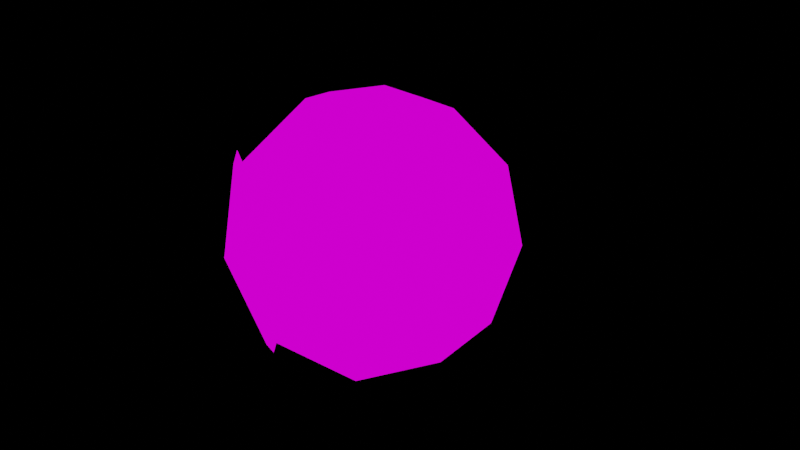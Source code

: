 # Source: planet.blend  (saved by Blender 3.3.6; exported with 4.5.12 LTS)
import bpy
from mathutils import Matrix  # noqa: F401  (used for matrix-valued properties, if any)

bpy.ops.wm.read_factory_settings(use_empty=True)
scene = bpy.context.scene
scene.name = 'Scene'

# ---- collections
col_collection = bpy.data.collections.new('Collection'); scene.collection.children.link(col_collection)

# ---- images (referenced by path relative to the original .blend; pixels are not part of the script)
import os
ASSET_DIR = os.environ.get("B2B_ASSET_DIR", "")  # directory of the original .blend (textures are referenced by path, not embedded)
HERE = os.path.dirname(os.path.abspath(__file__))  # packed textures are extracted next to this script under _unpacked/

def load_image(name, relpath, width, height, colorspace="sRGB"):
    """Load a texture the original file referenced (path relative to the .blend, or extracted next to this script)."""
    p = next((c for c in (os.path.join(HERE, relpath), os.path.join(ASSET_DIR, relpath)) if relpath and os.path.exists(c)), "")
    if p:
        img = bpy.data.images.load(p, check_existing=True)
        img.name = name
    else:  # same state as the original file: an image datablock whose file is absent (Cycles renders it pink)
        img = bpy.data.images.new(name, width, height)
        img.source = "FILE"
        img.filepath = "//" + (relpath or name)
    img.colorspace_settings.name = colorspace
    return img
img_atarist_reducedto256_palette_png = load_image('AtariST-ReducedTo256-palette.png', 'AtariST-ReducedTo256-palette.png', 1024, 1024, 'sRGB')

# ---- materials (node trees are filled in below, after node groups)
mat_low_poly = bpy.data.materials.new('Low-Poly')
mat_low_poly.use_transparent_shadow = False

# ---- material node trees
mat_low_poly.use_nodes = True; mat_low_poly.node_tree.nodes.clear()
_N = mat_low_poly.node_tree.nodes; _L = mat_low_poly.node_tree.links
n0 = _N.new('ShaderNodeOutputMaterial'); n0.name = 'Material Output'; n0.location = (300, 300)
n1 = _N.new('ShaderNodeBsdfPrincipled'); n1.name = 'Principled BSDF'; n1.location = (-357, -144)
n1.distribution = 'GGX'
n1.subsurface_method = 'RANDOM_WALK_SKIN'
n1.inputs[3].default_value = 1.45
n1.inputs[27].default_value = (0.0, 0.0, 0.0, 1.0)
n1.inputs[28].default_value = 1.0
n2 = _N.new('ShaderNodeBsdfToon'); n2.name = 'Toon BSDF'; n2.location = (-59, 329)
n3 = _N.new('ShaderNodeEmission'); n3.name = 'Emission'; n3.location = (-24, 505)
n4 = _N.new('ShaderNodeTexImage'); n4.name = 'Image Texture'; n4.location = (-488, 320)
n4.image = img_atarist_reducedto256_palette_png
n4.interpolation = 'Closest'
_L.new(n4.outputs[0], n2.inputs[0])
_L.new(n4.outputs[0], n3.inputs[0])
_L.new(n3.outputs[0], n0.inputs[0])
n0.is_active_output = True

# ---- world
world_world = bpy.data.worlds.new('World'); scene.world = world_world
world_world.use_nodes = True; world_world.node_tree.nodes.clear()
_N = world_world.node_tree.nodes; _L = world_world.node_tree.links
n0 = _N.new('ShaderNodeOutputWorld'); n0.name = 'World Output'; n0.location = (300, 300)
n1 = _N.new('ShaderNodeBackground'); n1.name = 'Background'; n1.location = (10, 300)
n1.inputs[0].default_value = (0.0, 0.0, 0.0, 1.0)
_L.new(n1.outputs[0], n0.inputs[0])
n0.is_active_output = True
world_world.color = (0.05088, 0.05088, 0.05088)
world_world.use_sun_shadow = False
world_world.sun_shadow_jitter_overblur = 0.0

# ---- cameras
cam_camera = bpy.data.cameras.new('Camera')
cam_camera.clip_end = 100.0
cam_camera.ortho_scale = 7.314

# ---- lights
light_light = bpy.data.lights.new('Light', 'POINT')
light_light.color = (1.0, 0.8974, 0.1441)
light_light.transmission_factor = 0.0
light_light.energy = 4000.0
light_light.shadow_soft_size = 0.5
light_light.shadow_maximum_resolution = 0.006
light_light.use_absolute_resolution = True

# ---- meshes
me_icosphere = bpy.data.meshes.new('Icosphere')
me_icosphere.from_pydata([(0.0, 0.0, -1.0), (0.7236, -0.5257, -0.4472), (-0.2764, -0.8506, -0.4472), (-0.8944, 0.0, -0.4472), (-0.2764, 0.8506, -0.4472), (0.7236, 0.5257, -0.4472), (0.2764, -0.8506, 0.4472), (-0.7236, -0.5257, 0.4472), (-0.7236, 0.5257, 0.4472), (0.303, 0.8308, 0.4533), (0.8944, 0.0, 0.4472), (0.0, 0.0, 1.0), (-0.1625, -0.5, -0.8507), (0.4253, -0.309, -0.8507), (0.2629, -0.809, -0.5257), (0.8506, 0.0, -0.5257), (0.4253, 0.309, -0.8507), (-0.5257, 0.0, -0.8507), (-0.6882, -0.5, -0.5257), (-0.1625, 0.5, -0.8507), (-0.6882, 0.5, -0.5257), (0.2629, 0.809, -0.5257), (0.9511, -0.309, 0.0), (0.9511, 0.309, 0.0), (0.0, -1.0, 0.0), (0.5878, -0.809, 0.0), (-0.8731, -0.4037, 0.05729), (-0.5878, -0.809, 0.0), (-0.5878, 0.809, 0.0), (-0.9511, 0.309, 0.0), (0.5722, 0.7928, 0.06388), (0.0, 1.0, 0.0), (0.6882, -0.5, 0.5257), (-0.3705, -0.7689, 0.4413), (-0.8506, 0.0, 0.5257), (-0.2629, 0.809, 0.5257), (0.6623, 0.5143, 0.537), (0.1625, -0.5, 0.8507), (0.5139, 0.05898, 0.8315), (-0.4253, -0.309, 0.8507), (-0.4253, 0.309, 0.8507), (0.1959, 0.5006, 0.8345), (0.3323, 0.0, 0.9253), (0.1027, -0.316, 0.9253), (-0.2688, -0.1953, 0.9253), (-0.2688, 0.1953, 0.9253), (0.1027, 0.316, 0.9253), (-0.1027, -0.316, -0.9253), (-0.3323, 0.0, -0.9253), (-0.1027, 0.316, -0.9253), (0.2688, -0.1953, -0.9253), (0.2688, 0.1953, -0.9253), (-0.9617, 0.277, -0.01331), (-0.7516, 0.5447, 0.4438), (-0.9043, 0.02582, 0.5281), (-0.5552, 0.8365, -0.01331), (-0.3053, 0.8503, 0.5281), (-0.7324, 0.5308, -0.5282), (-0.9121, -0.04931, 0.5807), (-0.7427, 0.5382, 0.4866), (-0.1998, 0.8614, 0.5849), (-0.6175, 0.8279, 0.001895), (-0.9795, 0.3297, 0.001895), (-0.6855, 0.5037, -0.609), (-0.8749, 0.722, 0.1364), (-0.9058, 0.6567, 0.2382), (-0.9583, 0.6072, 0.1364), (-0.9405, 0.6907, 0.172), (-0.9489, 0.6793, 0.172), (-0.9436, 0.6842, 0.1822), (0.1625, 0.5, 0.8507), (0.2764, 0.8506, 0.4472), (0.5878, 0.809, 0.0), (0.5257, 0.0, 0.8507), (0.6882, 0.5, 0.5257), (-0.2629, -0.809, 0.5257), (-0.7106, -0.5653, 0.3855), (-0.9511, -0.309, 0.0), (-0.6145, -0.7767, 0.05855)], [], [(50, 13, 12, 47), (1, 13, 15), (47, 12, 17, 48), (48, 17, 19, 49), (49, 19, 16, 51), (1, 15, 22), (21, 4, 31), (3, 18, 77), (4, 20, 28), (5, 21, 72), (1, 22, 25), (2, 14, 24), (3, 77, 29), (66, 65, 69, 68), (5, 72, 23), (6, 32, 37), (7, 75, 39), (8, 34, 40), (71, 35, 70), (10, 74, 73), (42, 46, 11), (38, 36, 41), (36, 9, 41), (46, 45, 11), (70, 35, 40), (35, 8, 40), (45, 44, 11), (40, 34, 39), (34, 7, 39), (44, 43, 11), (39, 75, 37), (75, 6, 37), (43, 42, 11), (37, 32, 73), (32, 10, 73), (23, 74, 10), (23, 72, 74), (30, 9, 36), (4, 28, 31), (31, 35, 71), (35, 28, 55, 60), (20, 29, 52, 63), (29, 77, 34), (77, 7, 34), (78, 33, 76), (27, 24, 75), (24, 6, 75), (25, 32, 6), (25, 22, 32), (22, 10, 32), (31, 28, 35), (72, 31, 71), (72, 21, 31), (8, 35, 60, 59), (34, 8, 59, 58), (20, 3, 29), (26, 78, 76), (77, 18, 27), (2, 24, 27), (24, 25, 6), (24, 14, 25), (14, 1, 25), (22, 23, 10), (22, 15, 23), (15, 5, 23), (16, 21, 5), (16, 19, 21), (19, 4, 21), (19, 20, 4), (19, 17, 20), (17, 3, 20), (17, 18, 3), (17, 12, 18), (18, 2, 27), (15, 16, 5), (15, 13, 16), (50, 0, 51), (12, 2, 18), (12, 13, 14), (13, 1, 14), (37, 73, 42, 43), (39, 37, 43, 44), (40, 39, 44, 45), (70, 40, 45, 46), (73, 70, 46, 42), (13, 50, 51, 16), (0, 49, 51), (0, 48, 49), (0, 47, 48), (0, 50, 47), (61, 53, 56), (62, 54, 53), (61, 62, 66, 64), (61, 57, 62), (28, 20, 63, 55), (29, 34, 58, 52), (53, 54, 58, 59), (56, 53, 59, 60), (61, 56, 60, 55), (54, 62, 52, 58), (57, 61, 55, 63), (62, 57, 63, 52), (62, 53, 65, 66), (53, 61, 64, 65), (12, 14, 2), (67, 68, 69), (65, 64, 67, 69), (64, 66, 68, 67), (41, 9, 71, 70), (9, 30, 72, 71), (38, 41, 70, 73), (36, 38, 73, 74), (30, 36, 74, 72), (76, 33, 75, 7), (26, 76, 7, 77), (33, 78, 27, 75), (78, 26, 77, 27)])
_uv = me_icosphere.uv_layers.new(name='UVMap')
_uv.uv.foreach_set('vector', [0.4614, 0.783, 0.4616, 0.7834, 0.4607, 0.7834, 0.4609, 0.783, 0.462, 0.7842, 0.4625, 0.7834, 0.463, 0.7842, 0.4686, 0.783, 0.4689, 0.7834, 0.468, 0.7834, 0.4682, 0.783, 0.4668, 0.783, 0.467, 0.7834, 0.4661, 0.7834, 0.4664, 0.783, 0.465, 0.783, 0.4652, 0.7834, 0.4643, 0.7834, 0.4645, 0.783, 0.462, 0.7842, 0.463, 0.7842, 0.4625, 0.7849, 0.4648, 0.7842, 0.4657, 0.7842, 0.4652, 0.7849, 0.4675, 0.7842, 0.4684, 0.7842, 0.468, 0.7849, 0.4657, 0.7842, 0.4666, 0.7842, 0.4661, 0.7849, 0.4639, 0.7842, 0.4648, 0.7842, 0.4643, 0.7849, 0.462, 0.7842, 0.4625, 0.7849, 0.4616, 0.7849, 0.4602, 0.7842, 0.4611, 0.7842, 0.4607, 0.7849, 0.4675, 0.7842, 0.468, 0.7849, 0.467, 0.7849, 0.969, 0.03198, 0.9686, 0.03267, 0.9686, 0.03267, 0.969, 0.03198, 0.4639, 0.7842, 0.4643, 0.7849, 0.4634, 0.7849, 0.4611, 0.7857, 0.462, 0.7857, 0.4616, 0.7865, 0.4593, 0.7857, 0.4602, 0.7857, 0.4598, 0.7865, 0.4666, 0.7857, 0.4675, 0.7857, 0.467, 0.7865, 0.4648, 0.7857, 0.4657, 0.7857, 0.4652, 0.7865, 0.463, 0.7857, 0.4639, 0.7857, 0.4634, 0.7865, 0.9607, 0.02284, 0.9612, 0.02284, 0.9609, 0.02323, 0.09437, 0.6548, 0.0948, 0.6541, 0.09517, 0.6548, 0.0948, 0.6541, 0.0956, 0.6541, 0.09517, 0.6548, 0.9625, 0.02284, 0.963, 0.02284, 0.9628, 0.02323, 0.4652, 0.7865, 0.4657, 0.7857, 0.4661, 0.7865, 0.4657, 0.7857, 0.4666, 0.7857, 0.4661, 0.7865, 0.9644, 0.02284, 0.9648, 0.02284, 0.9646, 0.02323, 0.467, 0.7865, 0.4675, 0.7857, 0.468, 0.7865, 0.4675, 0.7857, 0.4684, 0.7857, 0.468, 0.7865, 0.9571, 0.02284, 0.9575, 0.02284, 0.9573, 0.02323, 0.4598, 0.7865, 0.4602, 0.7857, 0.4607, 0.7865, 0.4602, 0.7857, 0.4611, 0.7857, 0.4607, 0.7865, 0.9589, 0.02284, 0.9594, 0.02284, 0.9591, 0.02323, 0.4616, 0.7865, 0.462, 0.7857, 0.4625, 0.7865, 0.462, 0.7857, 0.463, 0.7857, 0.4625, 0.7865, 0.4634, 0.7849, 0.4639, 0.7857, 0.463, 0.7857, 0.4634, 0.7849, 0.4643, 0.7849, 0.4639, 0.7857, 0.0952, 0.6534, 0.0956, 0.6541, 0.0948, 0.6541, 0.4657, 0.7842, 0.4661, 0.7849, 0.4652, 0.7849, 0.4652, 0.7849, 0.4657, 0.7857, 0.4648, 0.7857, 0.4657, 0.7857, 0.4661, 0.7849, 0.4661, 0.7849, 0.4657, 0.7857, 0.4666, 0.7842, 0.467, 0.7849, 0.467, 0.7849, 0.4666, 0.7842, 0.467, 0.7849, 0.468, 0.7849, 0.4675, 0.7857, 0.468, 0.7849, 0.4684, 0.7857, 0.4675, 0.7857, 0.5261, 0.0419, 0.5265, 0.04248, 0.5258, 0.04248, 0.1694, 0.5389, 0.1703, 0.5389, 0.1699, 0.5397, 0.4607, 0.7849, 0.4611, 0.7857, 0.4602, 0.7857, 0.4616, 0.7849, 0.462, 0.7857, 0.4611, 0.7857, 0.4616, 0.7849, 0.4625, 0.7849, 0.462, 0.7857, 0.4625, 0.7849, 0.463, 0.7857, 0.462, 0.7857, 0.4652, 0.7849, 0.4661, 0.7849, 0.4657, 0.7857, 0.4643, 0.7849, 0.4652, 0.7849, 0.4648, 0.7857, 0.4643, 0.7849, 0.4648, 0.7842, 0.4652, 0.7849, 0.4666, 0.7857, 0.4657, 0.7857, 0.4657, 0.7857, 0.4666, 0.7857, 0.4675, 0.7857, 0.4666, 0.7857, 0.4666, 0.7857, 0.4675, 0.7857, 0.4666, 0.7842, 0.4675, 0.7842, 0.467, 0.7849, 0.5309, 0.0419, 0.5316, 0.0419, 0.5312, 0.04248, 0.1677, 0.5204, 0.1682, 0.5196, 0.1686, 0.5204, 0.4602, 0.7842, 0.4607, 0.7849, 0.4598, 0.7849, 0.4607, 0.7849, 0.4616, 0.7849, 0.4611, 0.7857, 0.4607, 0.7849, 0.4611, 0.7842, 0.4616, 0.7849, 0.4611, 0.7842, 0.462, 0.7842, 0.4616, 0.7849, 0.4625, 0.7849, 0.4634, 0.7849, 0.463, 0.7857, 0.4625, 0.7849, 0.463, 0.7842, 0.4634, 0.7849, 0.463, 0.7842, 0.4639, 0.7842, 0.4634, 0.7849, 0.4643, 0.7834, 0.4648, 0.7842, 0.4639, 0.7842, 0.4643, 0.7834, 0.4652, 0.7834, 0.4648, 0.7842, 0.4652, 0.7834, 0.4657, 0.7842, 0.4648, 0.7842, 0.4661, 0.7834, 0.4666, 0.7842, 0.4657, 0.7842, 0.4661, 0.7834, 0.467, 0.7834, 0.4666, 0.7842, 0.467, 0.7834, 0.4675, 0.7842, 0.4666, 0.7842, 0.468, 0.7834, 0.4684, 0.7842, 0.4675, 0.7842, 0.468, 0.7834, 0.4689, 0.7834, 0.4684, 0.7842, 0.4684, 0.7842, 0.4693, 0.7842, 0.4689, 0.7849, 0.463, 0.7842, 0.4634, 0.7834, 0.4639, 0.7842, 0.463, 0.7842, 0.4625, 0.7834, 0.4634, 0.7834, 0.9647, 0.02383, 0.965, 0.02343, 0.9652, 0.02383, 0.4689, 0.7834, 0.4693, 0.7842, 0.4684, 0.7842, 0.4607, 0.7834, 0.4616, 0.7834, 0.4611, 0.7842, 0.4616, 0.7834, 0.462, 0.7842, 0.4611, 0.7842, 0.4616, 0.7865, 0.4625, 0.7865, 0.4623, 0.7869, 0.4618, 0.7869, 0.4598, 0.7865, 0.4607, 0.7865, 0.4605, 0.7869, 0.46, 0.7869, 0.467, 0.7865, 0.468, 0.7865, 0.4677, 0.7869, 0.4673, 0.7869, 0.4652, 0.7865, 0.4661, 0.7865, 0.4659, 0.7869, 0.4655, 0.7869, 0.4634, 0.7865, 0.4643, 0.7865, 0.4641, 0.7869, 0.4636, 0.7869, 0.4625, 0.7834, 0.4627, 0.783, 0.4632, 0.783, 0.4634, 0.7834, 0.9668, 0.02343, 0.967, 0.02383, 0.9665, 0.02383, 0.9686, 0.02343, 0.9688, 0.02383, 0.9684, 0.02383, 0.9704, 0.02343, 0.9706, 0.02383, 0.9702, 0.02383, 0.9631, 0.02343, 0.9634, 0.02383, 0.9629, 0.02383, 0.1611, 0.5451, 0.1615, 0.5457, 0.1607, 0.5457, 0.1619, 0.5451, 0.1623, 0.5457, 0.1615, 0.5457, 0.54, 0.9609, 0.5408, 0.9609, 0.5408, 0.9609, 0.54, 0.9609, 0.5831, 0.5278, 0.5835, 0.5271, 0.5839, 0.5278, 0.4661, 0.7849, 0.4666, 0.7842, 0.4666, 0.7842, 0.4661, 0.7849, 0.467, 0.7849, 0.4675, 0.7857, 0.4675, 0.7857, 0.467, 0.7849, 0.1615, 0.5457, 0.1623, 0.5457, 0.1624, 0.5458, 0.1615, 0.5458, 0.1607, 0.5457, 0.1615, 0.5457, 0.1615, 0.5458, 0.1605, 0.5458, 0.1598, 0.03198, 0.1594, 0.03267, 0.1593, 0.03273, 0.1598, 0.03195, 0.1623, 0.5457, 0.1619, 0.5451, 0.1619, 0.545, 0.1624, 0.5458, 0.5257, 0.01282, 0.5252, 0.01352, 0.5252, 0.01349, 0.5257, 0.0127, 0.5261, 0.01352, 0.5257, 0.01282, 0.5257, 0.0127, 0.5261, 0.01349, 0.5347, 0.9794, 0.5343, 0.9801, 0.5343, 0.9801, 0.5347, 0.9794, 0.5343, 0.9801, 0.5339, 0.9794, 0.5339, 0.9794, 0.5343, 0.9801, 0.4607, 0.7834, 0.4611, 0.7842, 0.4602, 0.7842, 0.9623, 0.03633, 0.965, 0.03633, 0.9637, 0.03872, 0.9686, 0.03267, 0.9682, 0.03198, 0.9682, 0.03198, 0.9686, 0.03267, 0.54, 0.9609, 0.5408, 0.9609, 0.5408, 0.9609, 0.54, 0.9609, 0.02258, 0.03594, 0.02301, 0.03519, 0.02306, 0.03519, 0.02261, 0.03598, 0.02301, 0.03519, 0.02261, 0.03451, 0.02261, 0.03441, 0.02306, 0.03519, 0.02178, 0.03593, 0.02258, 0.03594, 0.02261, 0.03598, 0.0217, 0.03598, 0.0222, 0.03522, 0.02178, 0.03593, 0.0217, 0.03598, 0.02215, 0.03519, 0.02261, 0.03451, 0.0222, 0.03522, 0.02215, 0.03519, 0.02261, 0.03441, 0.169, 0.5396, 0.1697, 0.5396, 0.1699, 0.5397, 0.1689, 0.5397, 0.1679, 0.5205, 0.1683, 0.5211, 0.1682, 0.5212, 0.1677, 0.5204, 0.1697, 0.5396, 0.1693, 0.539, 0.1694, 0.5389, 0.1699, 0.5397, 0.1686, 0.5205, 0.1679, 0.5205, 0.1677, 0.5204, 0.1686, 0.5204])
me_icosphere.materials.append(mat_low_poly)
me_icosphere.update()

# ---- objects
ob_light = bpy.data.objects.new('Light', light_light)
ob_camera = bpy.data.objects.new('Camera', cam_camera)
ob_icosphere = bpy.data.objects.new('Icosphere', me_icosphere)

# ---- transforms, parenting, visibility, modifiers, constraints
ob_light.location = (-1.626, 3.187, 3.06)
ob_light.rotation_euler = (0.6503, 0.05522, 1.866)
ob_light.lock_rotations_4d = False
ob_light.empty_display_type = 'ARROWS'
ob_light.color = (0.0, 0.0, 0.0, 0.0)
ob_light.lineart.crease_threshold = 0.0
ob_camera.location = (-6.631, -1.683, 3.013)
ob_camera.rotation_euler = (1.162, 4.994e-06, -1.348)
ob_camera.lock_rotations_4d = False
ob_camera.empty_display_type = 'ARROWS'
ob_camera.color = (0.0, 0.0, 0.0, 0.0)
ob_camera.display_type = 'WIRE'
ob_camera.lineart.crease_threshold = 0.0
ob_icosphere.location = (0.0, 0.0, 0.0)

# ---- collection membership
col_collection.objects.link(ob_light)
col_collection.objects.link(ob_camera)
col_collection.objects.link(ob_icosphere)

# ---- scene / render settings (as saved in the file)
scene.camera = ob_camera
scene.frame_start = 1; scene.frame_end = 250; scene.frame_set(1)
scene.render.engine = 'BLENDER_EEVEE_NEXT'
scene.render.image_settings.color_mode = 'RGB'
scene.cycles.use_denoising = False
scene.cycles.samples = 128
scene.cycles.sampling_pattern = 'TABULATED_SOBOL'
scene.cycles.use_light_tree = False
scene.view_settings.view_transform = 'Filmic'
bpy.context.view_layer.update()
